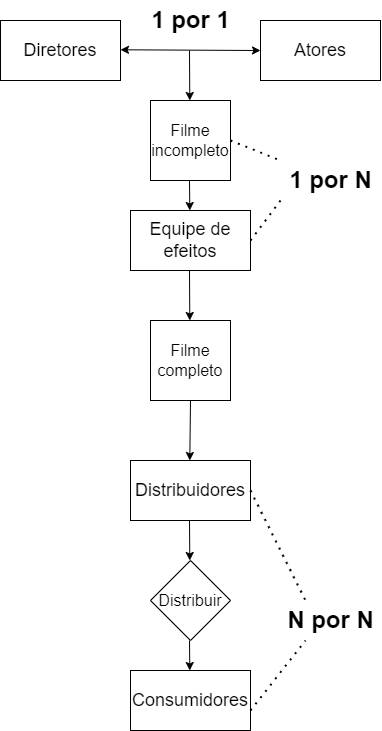

The diagram above was exported from draw.io. Its source (the exported page's mxGraphModel, read from the mxfile embedded in the PNG):
<mxGraphModel dx="1134" dy="637" grid="1" gridSize="10" guides="1" tooltips="1" connect="1" arrows="1" fold="1" page="1" pageScale="1" pageWidth="827" pageHeight="1169" math="0" shadow="0">
  <root>
    <mxCell id="0" />
    <mxCell id="1" parent="0" />
    <mxCell id="gQmLk3wtBSZKSqcb4CU--2" value="Diretores" style="rounded=0;whiteSpace=wrap;html=1;fontSize=18;" vertex="1" parent="1">
      <mxGeometry x="140" y="100" width="120" height="60" as="geometry" />
    </mxCell>
    <mxCell id="gQmLk3wtBSZKSqcb4CU--3" value="Distribuidores" style="rounded=0;whiteSpace=wrap;html=1;fontSize=18;" vertex="1" parent="1">
      <mxGeometry x="270" y="540" width="120" height="60" as="geometry" />
    </mxCell>
    <mxCell id="gQmLk3wtBSZKSqcb4CU--5" value="Atores" style="rounded=0;whiteSpace=wrap;html=1;fontSize=18;" vertex="1" parent="1">
      <mxGeometry x="400" y="100" width="120" height="60" as="geometry" />
    </mxCell>
    <mxCell id="gQmLk3wtBSZKSqcb4CU--6" value="Filme incompleto" style="whiteSpace=wrap;html=1;aspect=fixed;fontSize=16;" vertex="1" parent="1">
      <mxGeometry x="290" y="180" width="80" height="80" as="geometry" />
    </mxCell>
    <mxCell id="gQmLk3wtBSZKSqcb4CU--7" value="Consumidores" style="rounded=0;whiteSpace=wrap;html=1;fontSize=18;" vertex="1" parent="1">
      <mxGeometry x="270" y="750" width="120" height="60" as="geometry" />
    </mxCell>
    <mxCell id="gQmLk3wtBSZKSqcb4CU--8" value="Distribuir" style="rhombus;whiteSpace=wrap;html=1;fontSize=16;" vertex="1" parent="1">
      <mxGeometry x="290" y="640" width="80" height="80" as="geometry" />
    </mxCell>
    <mxCell id="gQmLk3wtBSZKSqcb4CU--9" value="" style="endArrow=classic;html=1;rounded=0;" edge="1" parent="1">
      <mxGeometry width="50" height="50" relative="1" as="geometry">
        <mxPoint x="329" y="260" as="sourcePoint" />
        <mxPoint x="329.29" y="290" as="targetPoint" />
      </mxGeometry>
    </mxCell>
    <mxCell id="gQmLk3wtBSZKSqcb4CU--10" value="" style="endArrow=classic;startArrow=classic;html=1;rounded=0;" edge="1" parent="1">
      <mxGeometry width="50" height="50" relative="1" as="geometry">
        <mxPoint x="260" y="129.29000000000002" as="sourcePoint" />
        <mxPoint x="400" y="130" as="targetPoint" />
      </mxGeometry>
    </mxCell>
    <mxCell id="gQmLk3wtBSZKSqcb4CU--11" value="" style="endArrow=classic;html=1;rounded=0;" edge="1" parent="1">
      <mxGeometry width="50" height="50" relative="1" as="geometry">
        <mxPoint x="329" y="130" as="sourcePoint" />
        <mxPoint x="329.29" y="180" as="targetPoint" />
      </mxGeometry>
    </mxCell>
    <mxCell id="gQmLk3wtBSZKSqcb4CU--12" value="" style="endArrow=classic;html=1;rounded=0;" edge="1" parent="1">
      <mxGeometry width="50" height="50" relative="1" as="geometry">
        <mxPoint x="329" y="600" as="sourcePoint" />
        <mxPoint x="329.29" y="640" as="targetPoint" />
      </mxGeometry>
    </mxCell>
    <mxCell id="gQmLk3wtBSZKSqcb4CU--13" value="" style="endArrow=classic;html=1;rounded=0;" edge="1" parent="1">
      <mxGeometry width="50" height="50" relative="1" as="geometry">
        <mxPoint x="329" y="720" as="sourcePoint" />
        <mxPoint x="329.29" y="750" as="targetPoint" />
      </mxGeometry>
    </mxCell>
    <mxCell id="gQmLk3wtBSZKSqcb4CU--14" value="1 por 1" style="text;strokeColor=none;fillColor=none;html=1;fontSize=24;fontStyle=1;verticalAlign=middle;align=center;" vertex="1" parent="1">
      <mxGeometry x="280" y="80" width="100" height="40" as="geometry" />
    </mxCell>
    <mxCell id="gQmLk3wtBSZKSqcb4CU--18" value="Equipe de efeitos" style="rounded=0;whiteSpace=wrap;html=1;fontSize=18;" vertex="1" parent="1">
      <mxGeometry x="270" y="290" width="120" height="60" as="geometry" />
    </mxCell>
    <mxCell id="gQmLk3wtBSZKSqcb4CU--19" value="" style="endArrow=classic;html=1;rounded=0;" edge="1" parent="1">
      <mxGeometry width="50" height="50" relative="1" as="geometry">
        <mxPoint x="329" y="350" as="sourcePoint" />
        <mxPoint x="329.29" y="400" as="targetPoint" />
      </mxGeometry>
    </mxCell>
    <mxCell id="gQmLk3wtBSZKSqcb4CU--20" value="Filme completo" style="whiteSpace=wrap;html=1;aspect=fixed;fontSize=16;" vertex="1" parent="1">
      <mxGeometry x="290" y="400" width="80" height="80" as="geometry" />
    </mxCell>
    <mxCell id="gQmLk3wtBSZKSqcb4CU--21" value="" style="endArrow=classic;html=1;rounded=0;exitX=0.5;exitY=1;exitDx=0;exitDy=0;" edge="1" parent="1" source="gQmLk3wtBSZKSqcb4CU--20">
      <mxGeometry width="50" height="50" relative="1" as="geometry">
        <mxPoint x="329.29" y="470" as="sourcePoint" />
        <mxPoint x="329.29" y="540" as="targetPoint" />
      </mxGeometry>
    </mxCell>
    <mxCell id="gQmLk3wtBSZKSqcb4CU--22" value="" style="endArrow=none;dashed=1;html=1;dashPattern=1 3;strokeWidth=2;rounded=0;entryX=0;entryY=0;entryDx=0;entryDy=0;" edge="1" parent="1" target="gQmLk3wtBSZKSqcb4CU--24">
      <mxGeometry width="50" height="50" relative="1" as="geometry">
        <mxPoint x="370" y="220" as="sourcePoint" />
        <mxPoint x="430" y="210" as="targetPoint" />
      </mxGeometry>
    </mxCell>
    <mxCell id="gQmLk3wtBSZKSqcb4CU--23" value="" style="endArrow=none;dashed=1;html=1;dashPattern=1 3;strokeWidth=2;rounded=0;entryX=0;entryY=1;entryDx=0;entryDy=0;" edge="1" parent="1" target="gQmLk3wtBSZKSqcb4CU--24">
      <mxGeometry width="50" height="50" relative="1" as="geometry">
        <mxPoint x="390" y="320" as="sourcePoint" />
        <mxPoint x="440" y="310" as="targetPoint" />
      </mxGeometry>
    </mxCell>
    <mxCell id="gQmLk3wtBSZKSqcb4CU--24" value="1 por N" style="text;strokeColor=none;fillColor=none;html=1;fontSize=24;fontStyle=1;verticalAlign=middle;align=center;" vertex="1" parent="1">
      <mxGeometry x="420" y="240" width="100" height="40" as="geometry" />
    </mxCell>
    <mxCell id="gQmLk3wtBSZKSqcb4CU--25" value="" style="endArrow=none;dashed=1;html=1;dashPattern=1 3;strokeWidth=2;rounded=0;entryX=0.25;entryY=0;entryDx=0;entryDy=0;" edge="1" parent="1" target="gQmLk3wtBSZKSqcb4CU--26">
      <mxGeometry width="50" height="50" relative="1" as="geometry">
        <mxPoint x="390" y="570" as="sourcePoint" />
        <mxPoint x="450" y="670" as="targetPoint" />
      </mxGeometry>
    </mxCell>
    <mxCell id="gQmLk3wtBSZKSqcb4CU--26" value="N por N" style="text;strokeColor=none;fillColor=none;html=1;fontSize=24;fontStyle=1;verticalAlign=middle;align=center;" vertex="1" parent="1">
      <mxGeometry x="420" y="680" width="100" height="40" as="geometry" />
    </mxCell>
    <mxCell id="gQmLk3wtBSZKSqcb4CU--27" value="" style="endArrow=none;dashed=1;html=1;dashPattern=1 3;strokeWidth=2;rounded=0;entryX=0.25;entryY=1;entryDx=0;entryDy=0;" edge="1" parent="1" target="gQmLk3wtBSZKSqcb4CU--26">
      <mxGeometry width="50" height="50" relative="1" as="geometry">
        <mxPoint x="390" y="790" as="sourcePoint" />
        <mxPoint x="440" y="740" as="targetPoint" />
      </mxGeometry>
    </mxCell>
  </root>
</mxGraphModel>